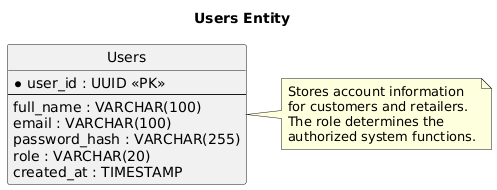

The diagram above was rendered by PlantUML. Its source (embedded in the PNG):
@startuml
title Users Entity

hide circle

skinparam linetype ortho
skinparam shadowing false
skinparam defaultFontName Arial

skinparam entity {
    BackgroundColor White
    BorderColor Black
    FontColor Black
    FontSize 10
}

entity "Users" as Users {
    * user_id : UUID <<PK>>
    --
    full_name : VARCHAR(100)
    email : VARCHAR(100)
    password_hash : VARCHAR(255)
    role : VARCHAR(20)
    created_at : TIMESTAMP
}

note right of Users
Stores account information
for customers and retailers.
The role determines the
authorized system functions.
end note
@enduml